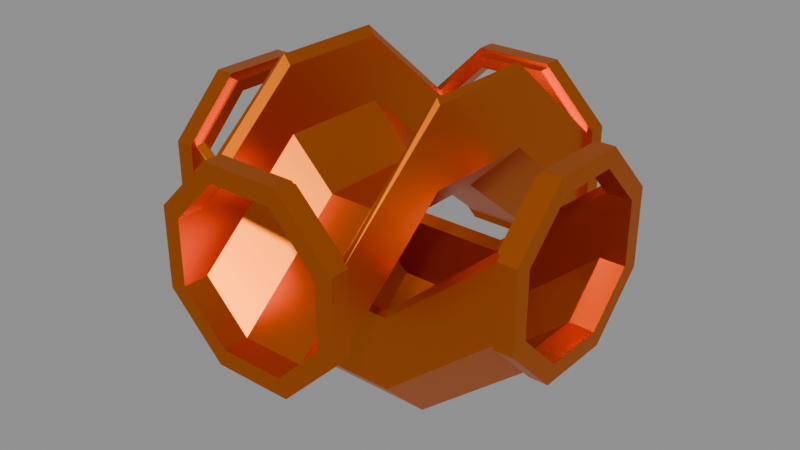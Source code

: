 # Source: pipe.blend  (saved by Blender 4.4.32; exported with 4.5.12 LTS)
import bpy
from mathutils import Matrix  # noqa: F401  (used for matrix-valued properties, if any)

bpy.ops.wm.read_factory_settings(use_empty=True)
scene = bpy.context.scene
scene.name = '05 X'

# ---- materials (node trees are filled in below, after node groups)
mat_pipebrass_007 = bpy.data.materials.new('PipeBrass.007')
mat_pipebrass_007.use_backface_culling = True
mat_pipeglass_007 = bpy.data.materials.new('PipeGlass.007')
mat_pipeglass_007.use_backface_culling = True

# ---- material node trees
mat_pipebrass_007.use_nodes = True; mat_pipebrass_007.node_tree.nodes.clear()
_N = mat_pipebrass_007.node_tree.nodes; _L = mat_pipebrass_007.node_tree.links
n0 = _N.new('ShaderNodeBsdfPrincipled'); n0.name = 'Principled BSDF'; n0.location = (10, 300)
n0.inputs[0].default_value = (0.8005, 0.1749, 0.0, 1.0)
n0.inputs[1].default_value = 1.0
n0.inputs[2].default_value = 0.3899
n1 = _N.new('ShaderNodeOutputMaterial'); n1.name = 'Material Output'; n1.location = (300, 300)
_L.new(n0.outputs[0], n1.inputs[0])
n1.is_active_output = True
mat_pipeglass_007.use_nodes = True; mat_pipeglass_007.node_tree.nodes.clear()
_N = mat_pipeglass_007.node_tree.nodes; _L = mat_pipeglass_007.node_tree.links
n0 = _N.new('ShaderNodeBsdfPrincipled'); n0.name = 'Principled BSDF'; n0.location = (10, 300)
n0.inputs[0].default_value = (0.1758, 0.4767, 0.8, 1.0)
n0.inputs[4].default_value = 0.0
n0.inputs[18].default_value = 0.6743
n1 = _N.new('ShaderNodeOutputMaterial'); n1.name = 'Material Output'; n1.location = (300, 300)
_L.new(n0.outputs[0], n1.inputs[0])
n1.is_active_output = True

# ---- meshes
me_cylinder_007 = bpy.data.meshes.new('Cylinder.007')
me_cylinder_007.from_pydata([(1.0, 0.1913, 0.4619), (-1.0, 0.1913, 0.4619), (1.0, -0.1913, 0.4619), (-1.0, -0.1913, 0.4619), (1.0, -0.4619, 0.1913), (-1.0, -0.4619, 0.1913), (1.0, -0.4619, -0.1913), (-1.0, -0.4619, -0.1913), (1.0, -0.1913, -0.4619), (-1.0, -0.1913, -0.4619), (1.0, 0.1913, -0.4619), (-1.0, 0.1913, -0.4619), (1.0, 0.4619, -0.1913), (-1.0, 0.4619, -0.1913), (1.0, 0.4619, 0.1913), (-1.0, 0.4619, 0.1913), (0.9032, 0.1913, 0.4619), (-0.9032, 0.1913, 0.4619), (-0.9032, -0.1913, 0.4619), (0.9032, -0.1913, 0.4619), (-0.8685, -0.4374, 0.2159), (0.8685, -0.4374, 0.2159), (-0.9032, -0.4619, -0.1913), (0.9032, -0.4619, -0.1913), (-0.9032, -0.1913, -0.4619), (0.9032, -0.1913, -0.4619), (-0.9032, 0.1913, -0.4619), (0.9032, 0.1913, -0.4619), (-0.9032, 0.4619, -0.1913), (0.9032, 0.4619, -0.1913), (-0.8685, 0.4374, 0.2159), (0.8685, 0.4374, 0.2159), (1.0, 0.2043, 0.4931), (1.0, -0.2043, 0.4931), (-1.0, -0.2043, 0.4931), (-1.0, 0.2043, 0.4931), (-0.9032, 0.2043, 0.4931), (0.9032, -0.2043, 0.4931), (1.0, -0.4931, 0.2043), (-1.0, -0.4931, 0.2043), (0.9032, -0.4931, 0.2043), (1.0, -0.4931, -0.2043), (-1.0, -0.4931, -0.2043), (0.9032, -0.4931, -0.2043), (1.0, -0.2043, -0.4931), (-1.0, -0.2043, -0.4931), (0.9032, -0.2043, -0.4931), (1.0, 0.2043, -0.4931), (-1.0, 0.2043, -0.4931), (0.9032, 0.2043, -0.4931), (1.0, 0.4931, -0.2043), (-1.0, 0.4931, -0.2043), (0.9032, 0.4931, -0.2043), (1.0, 0.4931, 0.2043), (-1.0, 0.4931, 0.2043), (0.9032, 0.4931, 0.2043), (0.9032, 0.2043, 0.4931), (-0.9032, -0.2043, 0.4931), (-0.9032, -0.4931, 0.2043), (-0.9032, -0.4931, -0.2043), (-0.9032, -0.2043, -0.4931), (-0.9032, 0.2043, -0.4931), (-0.9032, 0.4931, -0.2043), (-0.9032, 0.4931, 0.2043), (-0.9032, -0.4619, 0.1913), (0.9032, -0.4619, 0.1913), (-0.9032, 0.4619, 0.1913), (0.9032, 0.4619, 0.1913), (0.8685, 0.1913, 0.4619), (-0.8685, 0.1913, 0.4619), (0.8685, -0.1913, 0.4619), (-0.8685, -0.1913, 0.4619), (1.0, 0.1669, 0.4029), (-1.0, 0.1669, 0.4029), (1.0, -0.1669, 0.4029), (-1.0, -0.1669, 0.4029), (1.0, -0.4029, 0.1669), (-1.0, -0.4029, 0.1669), (1.0, -0.4029, -0.1669), (-1.0, -0.4029, -0.1669), (1.0, -0.1669, -0.4029), (-1.0, -0.1669, -0.4029), (1.0, 0.1669, -0.4029), (-1.0, 0.1669, -0.4029), (1.0, 0.4029, -0.1669), (-1.0, 0.4029, -0.1669), (1.0, 0.4029, 0.1669), (-1.0, 0.4029, 0.1669), (-0.8685, 0.4029, 0.1669), (0.8685, 0.4029, 0.1669), (0.8685, 0.4029, -0.1669), (-0.8685, 0.4029, -0.1669), (0.8685, 0.1669, -0.4029), (-0.8685, 0.1669, -0.4029), (0.8685, -0.1669, -0.4029), (-0.8685, -0.1669, -0.4029), (0.8685, -0.4029, -0.1669), (-0.8685, -0.4029, -0.1669), (0.8685, -0.4029, 0.1669), (-0.8685, -0.4029, 0.1669), (0.8685, -0.1669, 0.4029), (-0.8685, -0.1669, 0.4029), (0.8685, 0.1669, 0.4029), (-0.8685, 0.1669, 0.4029), (-0.3011, -0.4619, -0.3087), (0.3011, -0.4619, -0.3087), (-0.3011, -0.4619, -0.6913), (0.3011, -0.4619, -0.6913), (-0.3011, -0.1913, -0.9619), (0.3011, -0.1913, -0.9619), (-0.3011, 0.1913, -0.9619), (0.3011, 0.1913, -0.9619), (-0.3011, 0.4619, -0.6913), (0.3011, 0.4619, -0.6913), (-0.3011, 0.4619, -0.3087), (0.3011, 0.4619, -0.3087), (-0.2895, -0.4374, -0.2841), (0.2895, -0.4374, -0.2841), (-0.2895, 0.4374, -0.2841), (0.2895, 0.4374, -0.2841), (-0.2895, 0.4029, -0.3331), (0.2895, 0.4029, -0.3331), (0.2895, 0.4029, -0.6669), (-0.2895, 0.4029, -0.6669), (0.2895, 0.1669, -0.9029), (-0.2895, 0.1669, -0.9029), (0.2895, -0.1669, -0.9029), (-0.2895, -0.1669, -0.9029), (0.2895, -0.4029, -0.6669), (-0.2895, -0.4029, -0.6669), (0.2895, -0.4029, -0.3331), (-0.2895, -0.4029, -0.3331)], [], [(5, 7, 42, 39), (23, 25, 46, 43), (6, 4, 38, 41), (26, 24, 60, 61), (13, 15, 54, 51), (25, 27, 49, 46), (14, 12, 50, 53), (3, 5, 39, 34), (28, 26, 61, 62), (4, 2, 33, 38), (27, 29, 52, 49), (11, 13, 51, 48), (66, 28, 62, 63), (12, 10, 47, 50), (29, 67, 55, 52), (18, 17, 36, 57), (36, 35, 34, 57), (57, 34, 39, 58), (58, 39, 42, 59), (59, 42, 45, 60), (60, 45, 48, 61), (61, 48, 51, 62), (62, 51, 54, 63), (63, 54, 35, 36), (53, 55, 56, 32), (50, 52, 55, 53), (47, 49, 52, 50), (44, 46, 49, 47), (41, 43, 46, 44), (38, 40, 43, 41), (33, 37, 40, 38), (32, 56, 37, 33), (0, 14, 53, 32), (24, 22, 59, 60), (15, 1, 35, 54), (65, 23, 43, 40), (8, 6, 41, 44), (22, 64, 58, 59), (7, 9, 45, 42), (19, 65, 40, 37), (64, 18, 57, 58), (10, 8, 44, 47), (67, 16, 56, 55), (2, 0, 32, 33), (16, 19, 37, 56), (9, 11, 48, 45), (17, 66, 63, 36), (1, 3, 34, 35), (31, 68, 16, 67), (69, 30, 66, 17), (70, 21, 65, 19), (20, 71, 18, 64), (68, 70, 19, 16), (71, 69, 17, 18), (88, 30, 69, 103), (69, 71, 101, 103), (102, 100, 70, 68), (6, 8, 80, 78), (9, 7, 79, 81), (2, 4, 76, 74), (12, 14, 86, 84), (5, 3, 75, 77), (15, 13, 85, 87), (8, 10, 82, 80), (11, 9, 81, 83), (4, 6, 78, 76), (14, 0, 72, 86), (0, 2, 74, 72), (7, 5, 77, 79), (1, 15, 87, 73), (3, 1, 73, 75), (10, 12, 84, 82), (13, 11, 83, 85), (88, 87, 85, 91), (91, 85, 83, 93), (93, 83, 81, 95), (95, 81, 79, 97), (97, 79, 77, 99), (99, 77, 75, 101), (101, 75, 73, 103), (103, 73, 87, 88), (72, 102, 89, 86), (74, 100, 102, 72), (76, 98, 100, 74), (78, 96, 98, 76), (105, 65, 21, 117), (80, 94, 96, 78), (82, 92, 94, 80), (84, 90, 92, 82), (86, 89, 90, 84), (89, 102, 68, 31), (123, 120, 88, 91), (117, 21, 98, 130), (123, 91, 93, 125), (125, 93, 95, 127), (127, 95, 97, 129), (129, 97, 99, 131), (119, 31, 67, 115), (107, 23, 65, 105), (109, 25, 23, 107), (111, 27, 25, 109), (113, 29, 27, 111), (115, 67, 29, 113), (21, 70, 100, 98), (71, 20, 99, 101), (120, 118, 30, 88), (89, 31, 119, 121), (121, 119, 118, 120), (66, 114, 112, 28), (114, 115, 113, 112), (28, 112, 110, 26), (112, 113, 111, 110), (26, 110, 108, 24), (110, 111, 109, 108), (24, 108, 106, 22), (108, 109, 107, 106), (22, 106, 104, 64), (106, 107, 105, 104), (30, 118, 114, 66), (118, 119, 115, 114), (96, 128, 130, 98), (128, 129, 131, 130), (94, 126, 128, 96), (126, 127, 129, 128), (92, 124, 126, 94), (124, 125, 127, 126), (90, 122, 124, 92), (122, 123, 125, 124), (20, 116, 131, 99), (116, 117, 130, 131), (90, 89, 121, 122), (122, 121, 120, 123), (64, 104, 116, 20), (104, 105, 117, 116)])
_uv = me_cylinder_007.uv_layers.new(name='UVMap')
_uv.uv.foreach_set('vector', [0.49, 0.25, 0.4197, 0.08029, 0.4197, 0.08029, 0.49, 0.25, 0.625, 0.5242, 0.5, 0.5242, 0.5, 0.5242, 0.625, 0.5242, 0.9197, 0.08029, 0.99, 0.25, 0.99, 0.25, 0.9197, 0.08029, 0.375, 0.9758, 0.5, 0.9758, 0.5, 0.9758, 0.375, 0.9758, 0.01, 0.25, 0.08029, 0.4197, 0.08029, 0.4197, 0.01, 0.25, 0.5, 0.5242, 0.375, 0.5242, 0.375, 0.5242, 0.5, 0.5242, 0.5803, 0.4197, 0.51, 0.25, 0.51, 0.25, 0.5803, 0.4197, 0.4197, 0.4197, 0.49, 0.25, 0.49, 0.25, 0.4197, 0.4197, 0.25, 0.9758, 0.375, 0.9758, 0.375, 0.9758, 0.25, 0.9758, 0.99, 0.25, 0.9197, 0.4197, 0.9197, 0.4197, 0.99, 0.25, 0.375, 0.5242, 0.25, 0.5242, 0.25, 0.5242, 0.375, 0.5242, 0.08029, 0.08029, 0.01, 0.25, 0.01, 0.25, 0.08029, 0.08029, 0.125, 0.9758, 0.25, 0.9758, 0.25, 0.9758, 0.125, 0.9758, 0.51, 0.25, 0.5803, 0.08029, 0.5803, 0.08029, 0.51, 0.25, 0.25, 0.5242, 0.125, 0.5242, 0.125, 0.5242, 0.25, 0.5242, 0.875, 0.9758, 1.0, 0.9758, 1.0, 0.9758, 0.875, 0.9758, 1.0, 0.9758, 1.0, 1.0, 0.875, 1.0, 0.875, 0.9758, 0.875, 0.9758, 0.875, 1.0, 0.75, 1.0, 0.75, 0.9758, 0.75, 0.9758, 0.75, 1.0, 0.625, 1.0, 0.625, 0.9758, 0.625, 0.9758, 0.625, 1.0, 0.5, 1.0, 0.5, 0.9758, 0.5, 0.9758, 0.5, 1.0, 0.375, 1.0, 0.375, 0.9758, 0.375, 0.9758, 0.375, 1.0, 0.25, 1.0, 0.25, 0.9758, 0.25, 0.9758, 0.25, 1.0, 0.125, 1.0, 0.125, 0.9758, 0.125, 0.9758, 0.125, 1.0, 0.0, 1.0, 0.0, 0.9758, 0.125, 0.5, 0.125, 0.5242, 0.0, 0.5242, 0.0, 0.5, 0.25, 0.5, 0.25, 0.5242, 0.125, 0.5242, 0.125, 0.5, 0.375, 0.5, 0.375, 0.5242, 0.25, 0.5242, 0.25, 0.5, 0.5, 0.5, 0.5, 0.5242, 0.375, 0.5242, 0.375, 0.5, 0.625, 0.5, 0.625, 0.5242, 0.5, 0.5242, 0.5, 0.5, 0.75, 0.5, 0.75, 0.5242, 0.625, 0.5242, 0.625, 0.5, 0.875, 0.5, 0.875, 0.5242, 0.75, 0.5242, 0.75, 0.5, 1.0, 0.5, 1.0, 0.5242, 0.875, 0.5242, 0.875, 0.5, 0.75, 0.49, 0.5803, 0.4197, 0.5803, 0.4197, 0.75, 0.49, 0.5, 0.9758, 0.625, 0.9758, 0.625, 0.9758, 0.5, 0.9758, 0.08029, 0.4197, 0.25, 0.49, 0.25, 0.49, 0.08029, 0.4197, 0.75, 0.5242, 0.625, 0.5242, 0.625, 0.5242, 0.75, 0.5242, 0.75, 0.01, 0.9197, 0.08029, 0.9197, 0.08029, 0.75, 0.01, 0.625, 0.9758, 0.75, 0.9758, 0.75, 0.9758, 0.625, 0.9758, 0.4197, 0.08029, 0.25, 0.01, 0.25, 0.01, 0.4197, 0.08029, 0.875, 0.5242, 0.75, 0.5242, 0.75, 0.5242, 0.875, 0.5242, 0.75, 0.9758, 0.875, 0.9758, 0.875, 0.9758, 0.75, 0.9758, 0.5803, 0.08029, 0.75, 0.01, 0.75, 0.01, 0.5803, 0.08029, 0.125, 0.5242, 0.0, 0.5242, 0.0, 0.5242, 0.125, 0.5242, 0.9197, 0.4197, 0.75, 0.49, 0.75, 0.49, 0.9197, 0.4197, 1.0, 0.5242, 0.875, 0.5242, 0.875, 0.5242, 1.0, 0.5242, 0.25, 0.01, 0.08029, 0.08029, 0.08029, 0.08029, 0.25, 0.01, 0.0, 0.9758, 0.125, 0.9758, 0.125, 0.9758, 0.0, 0.9758, 0.25, 0.49, 0.4197, 0.4197, 0.4197, 0.4197, 0.25, 0.49, 0.1137, 0.5329, 0.0, 0.5329, 0.0, 0.5242, 0.125, 0.5242, 0.0, 0.9671, 0.1137, 0.9671, 0.125, 0.9758, 0.0, 0.9758, 0.875, 0.5329, 0.7613, 0.5329, 0.75, 0.5242, 0.875, 0.5242, 0.7613, 0.9671, 0.875, 0.9671, 0.875, 0.9758, 0.75, 0.9758, 1.0, 0.5329, 0.875, 0.5329, 0.875, 0.5242, 1.0, 0.5242, 0.875, 0.9671, 1.0, 0.9671, 1.0, 0.9758, 0.875, 0.9758, 0.0, 0.0, 0.1137, 0.9671, 0.0, 0.9671, 0.0, 0.0, 1.0, 0.9671, 0.875, 0.9671, 0.0, 0.0, 0.0, 0.0, 0.0, 0.0, 0.0, 0.0, 0.875, 0.5329, 1.0, 0.5329, 0.9197, 0.08029, 0.75, 0.01, 0.75, 0.01, 0.9197, 0.08029, 0.25, 0.01, 0.4197, 0.08029, 0.4197, 0.08029, 0.25, 0.01, 0.9197, 0.4197, 0.99, 0.25, 0.99, 0.25, 0.9197, 0.4197, 0.51, 0.25, 0.5803, 0.4197, 0.5803, 0.4197, 0.51, 0.25, 0.49, 0.25, 0.4197, 0.4197, 0.4197, 0.4197, 0.49, 0.25, 0.08029, 0.4197, 0.01, 0.25, 0.01, 0.25, 0.08029, 0.4197, 0.75, 0.01, 0.5803, 0.08029, 0.5803, 0.08029, 0.75, 0.01, 0.08029, 0.08029, 0.25, 0.01, 0.25, 0.01, 0.08029, 0.08029, 0.99, 0.25, 0.9197, 0.08029, 0.9197, 0.08029, 0.99, 0.25, 0.5803, 0.4197, 0.75, 0.49, 0.75, 0.49, 0.5803, 0.4197, 0.75, 0.49, 0.9197, 0.4197, 0.9197, 0.4197, 0.75, 0.49, 0.4197, 0.08029, 0.49, 0.25, 0.49, 0.25, 0.4197, 0.08029, 0.25, 0.49, 0.08029, 0.4197, 0.08029, 0.4197, 0.25, 0.49, 0.4197, 0.4197, 0.25, 0.49, 0.25, 0.49, 0.4197, 0.4197, 0.5803, 0.08029, 0.51, 0.25, 0.51, 0.25, 0.5803, 0.08029, 0.01, 0.25, 0.08029, 0.08029, 0.08029, 0.08029, 0.01, 0.25, 0.0, 0.0, 0.0, 0.0, 0.0, 0.0, 0.0, 0.0, 0.0, 0.0, 0.0, 0.0, 0.0, 0.0, 0.0, 0.0, 0.0, 0.0, 0.0, 0.0, 0.0, 0.0, 0.0, 0.0, 0.0, 0.0, 0.0, 0.0, 0.0, 0.0, 0.0, 0.0, 0.0, 0.0, 0.0, 0.0, 0.0, 0.0, 0.0, 0.0, 0.0, 0.0, 0.0, 0.0, 0.0, 0.0, 0.0, 0.0, 0.0, 0.0, 0.0, 0.0, 0.0, 0.0, 0.0, 0.0, 0.0, 0.0, 0.0, 0.0, 0.0, 0.0, 0.0, 0.0, 0.0, 0.0, 0.0, 0.0, 0.0, 0.0, 0.0, 0.0, 0.0, 0.0, 0.0, 0.0, 0.0, 0.0, 0.0, 0.0, 0.0, 0.0, 0.0, 0.0, 0.0, 0.0, 0.0, 0.0, 0.0, 0.0, 0.0, 0.0, 0.0, 0.0, 0.0, 0.0, 0.75, 0.6747, 0.75, 0.5242, 0.7613, 0.5329, 0.7613, 0.6776, 0.0, 0.0, 0.0, 0.0, 0.0, 0.0, 0.0, 0.0, 0.0, 0.0, 0.0, 0.0, 0.0, 0.0, 0.0, 0.0, 0.0, 0.0, 0.0, 0.0, 0.0, 0.0, 0.0, 0.0, 0.0, 0.0, 0.0, 0.0, 0.0, 0.0, 0.0, 0.0, 0.0, 0.0, 0.0, 0.0, 0.0, 0.5329, 0.1137, 0.5329, 0.0, 0.0, 0.0, 0.0, 0.0, 0.0, 0.0, 0.0, 0.7613, 0.6776, 0.7613, 0.5329, 0.0, 0.0, 0.0, 0.0, 0.0, 0.0, 0.0, 0.0, 0.0, 0.0, 0.0, 0.0, 0.0, 0.0, 0.0, 0.0, 0.0, 0.0, 0.0, 0.0, 0.0, 0.0, 0.0, 0.0, 0.0, 0.0, 0.0, 0.0, 0.0, 0.0, 0.0, 0.0, 0.0, 0.0, 0.0, 0.0, 0.1137, 0.6776, 0.1137, 0.5329, 0.125, 0.5242, 0.125, 0.6747, 0.625, 0.6747, 0.625, 0.5242, 0.75, 0.5242, 0.75, 0.6747, 0.5, 0.6747, 0.5, 0.5242, 0.625, 0.5242, 0.625, 0.6747, 0.375, 0.6747, 0.375, 0.5242, 0.5, 0.5242, 0.5, 0.6747, 0.25, 0.6747, 0.25, 0.5242, 0.375, 0.5242, 0.375, 0.6747, 0.125, 0.6747, 0.125, 0.5242, 0.25, 0.5242, 0.25, 0.6747, 0.7613, 0.5329, 0.875, 0.5329, 0.0, 0.0, 0.0, 0.0, 0.875, 0.9671, 0.7613, 0.9671, 0.0, 0.0, 0.0, 0.0, 0.0, 0.0, 0.1137, 0.8224, 0.1137, 0.9671, 0.0, 0.0, 0.0, 0.0, 0.1137, 0.5329, 0.1137, 0.6776, 0.0, 0.0, 0.0, 0.0, 0.1137, 0.6776, 0.1137, 0.8224, 0.0, 0.0, 0.125, 0.9758, 0.125, 0.8253, 0.25, 0.8253, 0.25, 0.9758, 0.125, 0.8253, 0.125, 0.6747, 0.25, 0.6747, 0.25, 0.8253, 0.25, 0.9758, 0.25, 0.8253, 0.375, 0.8253, 0.375, 0.9758, 0.25, 0.8253, 0.25, 0.6747, 0.375, 0.6747, 0.375, 0.8253, 0.375, 0.9758, 0.375, 0.8253, 0.5, 0.8253, 0.5, 0.9758, 0.375, 0.8253, 0.375, 0.6747, 0.5, 0.6747, 0.5, 0.8253, 0.5, 0.9758, 0.5, 0.8253, 0.625, 0.8253, 0.625, 0.9758, 0.5, 0.8253, 0.5, 0.6747, 0.625, 0.6747, 0.625, 0.8253, 0.625, 0.9758, 0.625, 0.8253, 0.75, 0.8253, 0.75, 0.9758, 0.625, 0.8253, 0.625, 0.6747, 0.75, 0.6747, 0.75, 0.8253, 0.1137, 0.9671, 0.1137, 0.8224, 0.125, 0.8253, 0.125, 0.9758, 0.1137, 0.8224, 0.1137, 0.6776, 0.125, 0.6747, 0.125, 0.8253, 0.0, 0.0, 0.0, 0.0, 0.0, 0.0, 0.0, 0.0, 0.0, 0.0, 0.0, 0.0, 0.0, 0.0, 0.0, 0.0, 0.0, 0.0, 0.0, 0.0, 0.0, 0.0, 0.0, 0.0, 0.0, 0.0, 0.0, 0.0, 0.0, 0.0, 0.0, 0.0, 0.0, 0.0, 0.0, 0.0, 0.0, 0.0, 0.0, 0.0, 0.0, 0.0, 0.0, 0.0, 0.0, 0.0, 0.0, 0.0, 0.0, 0.0, 0.0, 0.0, 0.0, 0.0, 0.0, 0.0, 0.0, 0.0, 0.0, 0.0, 0.0, 0.0, 0.0, 0.0, 0.7613, 0.9671, 0.7613, 0.8224, 0.0, 0.0, 0.0, 0.0, 0.7613, 0.8224, 0.7613, 0.6776, 0.0, 0.0, 0.0, 0.0, 0.0, 0.0, 0.0, 0.0, 0.0, 0.0, 0.0, 0.0, 0.0, 0.0, 0.0, 0.0, 0.0, 0.0, 0.0, 0.0, 0.75, 0.9758, 0.75, 0.8253, 0.7613, 0.8224, 0.7613, 0.9671, 0.75, 0.8253, 0.75, 0.6747, 0.7613, 0.6776, 0.7613, 0.8224])
me_cylinder_007.materials.append(mat_pipebrass_007)
me_cylinder_007.materials.append(mat_pipeglass_007)
me_cylinder_007.update()
me_cylinder_008 = bpy.data.meshes.new('Cylinder.008')
me_cylinder_008.from_pydata([(1.0, 0.1913, 0.4619), (-1.0, 0.1913, 0.4619), (1.0, -0.1913, 0.4619), (-1.0, -0.1913, 0.4619), (1.0, -0.4619, 0.1913), (-1.0, -0.4619, 0.1913), (1.0, -0.4619, -0.1913), (-1.0, -0.4619, -0.1913), (1.0, -0.1913, -0.4619), (-1.0, -0.1913, -0.4619), (1.0, 0.1913, -0.4619), (-1.0, 0.1913, -0.4619), (1.0, 0.4619, -0.1913), (-1.0, 0.4619, -0.1913), (1.0, 0.4619, 0.1913), (-1.0, 0.4619, 0.1913), (0.9032, 0.1913, 0.4619), (-0.9032, 0.1913, 0.4619), (-0.9032, -0.1913, 0.4619), (0.9032, -0.1913, 0.4619), (-0.8685, -0.4374, 0.2159), (0.8685, -0.4374, 0.2159), (-0.9032, -0.4619, -0.1913), (0.9032, -0.4619, -0.1913), (-0.9032, -0.1913, -0.4619), (0.9032, -0.1913, -0.4619), (-0.9032, 0.1913, -0.4619), (0.9032, 0.1913, -0.4619), (-0.9032, 0.4619, -0.1913), (0.9032, 0.4619, -0.1913), (-0.8685, 0.4374, 0.2159), (0.8685, 0.4374, 0.2159), (1.0, 0.2043, 0.4931), (1.0, -0.2043, 0.4931), (-1.0, -0.2043, 0.4931), (-1.0, 0.2043, 0.4931), (-0.9032, 0.2043, 0.4931), (0.9032, -0.2043, 0.4931), (1.0, -0.4931, 0.2043), (-1.0, -0.4931, 0.2043), (0.9032, -0.4931, 0.2043), (1.0, -0.4931, -0.2043), (-1.0, -0.4931, -0.2043), (0.9032, -0.4931, -0.2043), (1.0, -0.2043, -0.4931), (-1.0, -0.2043, -0.4931), (0.9032, -0.2043, -0.4931), (1.0, 0.2043, -0.4931), (-1.0, 0.2043, -0.4931), (0.9032, 0.2043, -0.4931), (1.0, 0.4931, -0.2043), (-1.0, 0.4931, -0.2043), (0.9032, 0.4931, -0.2043), (1.0, 0.4931, 0.2043), (-1.0, 0.4931, 0.2043), (0.9032, 0.4931, 0.2043), (0.9032, 0.2043, 0.4931), (-0.9032, -0.2043, 0.4931), (-0.9032, -0.4931, 0.2043), (-0.9032, -0.4931, -0.2043), (-0.9032, -0.2043, -0.4931), (-0.9032, 0.2043, -0.4931), (-0.9032, 0.4931, -0.2043), (-0.9032, 0.4931, 0.2043), (-0.9032, -0.4619, 0.1913), (0.9032, -0.4619, 0.1913), (-0.9032, 0.4619, 0.1913), (0.9032, 0.4619, 0.1913), (0.8685, 0.1913, 0.4619), (-0.8685, 0.1913, 0.4619), (0.8685, -0.1913, 0.4619), (-0.8685, -0.1913, 0.4619), (1.0, 0.1669, 0.4029), (-1.0, 0.1669, 0.4029), (1.0, -0.1669, 0.4029), (-1.0, -0.1669, 0.4029), (1.0, -0.4029, 0.1669), (-1.0, -0.4029, 0.1669), (1.0, -0.4029, -0.1669), (-1.0, -0.4029, -0.1669), (1.0, -0.1669, -0.4029), (-1.0, -0.1669, -0.4029), (1.0, 0.1669, -0.4029), (-1.0, 0.1669, -0.4029), (1.0, 0.4029, -0.1669), (-1.0, 0.4029, -0.1669), (1.0, 0.4029, 0.1669), (-1.0, 0.4029, 0.1669), (-0.8685, 0.4029, 0.1669), (0.8685, 0.4029, 0.1669), (0.8685, 0.4029, -0.1669), (-0.8685, 0.4029, -0.1669), (0.8685, 0.1669, -0.4029), (-0.8685, 0.1669, -0.4029), (0.8685, -0.1669, -0.4029), (-0.8685, -0.1669, -0.4029), (0.8685, -0.4029, -0.1669), (-0.8685, -0.4029, -0.1669), (0.8685, -0.4029, 0.1669), (-0.8685, -0.4029, 0.1669), (0.8685, -0.1669, 0.4029), (-0.8685, -0.1669, 0.4029), (0.8685, 0.1669, 0.4029), (-0.8685, 0.1669, 0.4029), (-0.3011, -0.4619, 0.6913), (0.3011, -0.4619, 0.6913), (-0.3011, -0.4619, 0.3087), (0.3011, -0.4619, 0.3087), (-0.3011, -0.1913, 0.03806), (0.3011, -0.1913, 0.03806), (-0.3011, 0.1913, 0.03806), (0.3011, 0.1913, 0.03806), (-0.3011, 0.4619, 0.3087), (0.3011, 0.4619, 0.3087), (-0.3011, 0.4619, 0.6913), (0.3011, 0.4619, 0.6913), (-0.2895, -0.4374, 0.7159), (0.2895, -0.4374, 0.7159), (-0.2895, 0.4374, 0.7159), (0.2895, 0.4374, 0.7159), (-0.2895, 0.4029, 0.6669), (0.2895, 0.4029, 0.6669), (0.2895, 0.4029, 0.3331), (-0.2895, 0.4029, 0.3331), (0.2895, 0.1669, 0.09707), (-0.2895, 0.1669, 0.09707), (0.2895, -0.1669, 0.09707), (-0.2895, -0.1669, 0.09707), (0.2895, -0.4029, 0.3331), (-0.2895, -0.4029, 0.3331), (0.2895, -0.4029, 0.6669), (-0.2895, -0.4029, 0.6669)], [], [(5, 7, 42, 39), (23, 25, 46, 43), (6, 4, 38, 41), (26, 24, 60, 61), (13, 15, 54, 51), (25, 27, 49, 46), (14, 12, 50, 53), (3, 5, 39, 34), (28, 26, 61, 62), (4, 2, 33, 38), (27, 29, 52, 49), (11, 13, 51, 48), (66, 28, 62, 63), (12, 10, 47, 50), (29, 67, 55, 52), (18, 17, 36, 57), (36, 35, 34, 57), (57, 34, 39, 58), (58, 39, 42, 59), (59, 42, 45, 60), (60, 45, 48, 61), (61, 48, 51, 62), (62, 51, 54, 63), (63, 54, 35, 36), (53, 55, 56, 32), (50, 52, 55, 53), (47, 49, 52, 50), (44, 46, 49, 47), (41, 43, 46, 44), (38, 40, 43, 41), (33, 37, 40, 38), (32, 56, 37, 33), (0, 14, 53, 32), (24, 22, 59, 60), (15, 1, 35, 54), (65, 23, 43, 40), (8, 6, 41, 44), (22, 64, 58, 59), (7, 9, 45, 42), (19, 65, 40, 37), (64, 18, 57, 58), (10, 8, 44, 47), (67, 16, 56, 55), (2, 0, 32, 33), (16, 19, 37, 56), (9, 11, 48, 45), (17, 66, 63, 36), (1, 3, 34, 35), (31, 68, 16, 67), (69, 30, 66, 17), (70, 21, 65, 19), (20, 71, 18, 64), (68, 70, 19, 16), (71, 69, 17, 18), (88, 30, 69, 103), (69, 71, 101, 103), (102, 100, 70, 68), (6, 8, 80, 78), (9, 7, 79, 81), (2, 4, 76, 74), (12, 14, 86, 84), (5, 3, 75, 77), (15, 13, 85, 87), (8, 10, 82, 80), (11, 9, 81, 83), (4, 6, 78, 76), (14, 0, 72, 86), (0, 2, 74, 72), (7, 5, 77, 79), (1, 15, 87, 73), (3, 1, 73, 75), (10, 12, 84, 82), (13, 11, 83, 85), (88, 87, 85, 91), (91, 85, 83, 93), (93, 83, 81, 95), (95, 81, 79, 97), (97, 79, 77, 99), (99, 77, 75, 101), (101, 75, 73, 103), (103, 73, 87, 88), (72, 102, 89, 86), (74, 100, 102, 72), (76, 98, 100, 74), (78, 96, 98, 76), (105, 65, 21, 117), (80, 94, 96, 78), (82, 92, 94, 80), (84, 90, 92, 82), (86, 89, 90, 84), (89, 102, 68, 31), (123, 120, 88, 91), (117, 21, 98, 130), (123, 91, 93, 125), (125, 93, 95, 127), (127, 95, 97, 129), (129, 97, 99, 131), (119, 31, 67, 115), (107, 23, 65, 105), (109, 25, 23, 107), (111, 27, 25, 109), (113, 29, 27, 111), (115, 67, 29, 113), (21, 70, 100, 98), (71, 20, 99, 101), (120, 118, 30, 88), (89, 31, 119, 121), (121, 119, 118, 120), (66, 114, 112, 28), (114, 115, 113, 112), (28, 112, 110, 26), (112, 113, 111, 110), (26, 110, 108, 24), (110, 111, 109, 108), (24, 108, 106, 22), (108, 109, 107, 106), (22, 106, 104, 64), (106, 107, 105, 104), (30, 118, 114, 66), (118, 119, 115, 114), (96, 128, 130, 98), (128, 129, 131, 130), (94, 126, 128, 96), (126, 127, 129, 128), (92, 124, 126, 94), (124, 125, 127, 126), (90, 122, 124, 92), (122, 123, 125, 124), (20, 116, 131, 99), (116, 117, 130, 131), (90, 89, 121, 122), (122, 121, 120, 123), (64, 104, 116, 20), (104, 105, 117, 116)])
_uv = me_cylinder_008.uv_layers.new(name='UVMap')
_uv.uv.foreach_set('vector', [0.49, 0.25, 0.4197, 0.08029, 0.4197, 0.08029, 0.49, 0.25, 0.625, 0.5242, 0.5, 0.5242, 0.5, 0.5242, 0.625, 0.5242, 0.9197, 0.08029, 0.99, 0.25, 0.99, 0.25, 0.9197, 0.08029, 0.375, 0.9758, 0.5, 0.9758, 0.5, 0.9758, 0.375, 0.9758, 0.01, 0.25, 0.08029, 0.4197, 0.08029, 0.4197, 0.01, 0.25, 0.5, 0.5242, 0.375, 0.5242, 0.375, 0.5242, 0.5, 0.5242, 0.5803, 0.4197, 0.51, 0.25, 0.51, 0.25, 0.5803, 0.4197, 0.4197, 0.4197, 0.49, 0.25, 0.49, 0.25, 0.4197, 0.4197, 0.25, 0.9758, 0.375, 0.9758, 0.375, 0.9758, 0.25, 0.9758, 0.99, 0.25, 0.9197, 0.4197, 0.9197, 0.4197, 0.99, 0.25, 0.375, 0.5242, 0.25, 0.5242, 0.25, 0.5242, 0.375, 0.5242, 0.08029, 0.08029, 0.01, 0.25, 0.01, 0.25, 0.08029, 0.08029, 0.125, 0.9758, 0.25, 0.9758, 0.25, 0.9758, 0.125, 0.9758, 0.51, 0.25, 0.5803, 0.08029, 0.5803, 0.08029, 0.51, 0.25, 0.25, 0.5242, 0.125, 0.5242, 0.125, 0.5242, 0.25, 0.5242, 0.875, 0.9758, 1.0, 0.9758, 1.0, 0.9758, 0.875, 0.9758, 1.0, 0.9758, 1.0, 1.0, 0.875, 1.0, 0.875, 0.9758, 0.875, 0.9758, 0.875, 1.0, 0.75, 1.0, 0.75, 0.9758, 0.75, 0.9758, 0.75, 1.0, 0.625, 1.0, 0.625, 0.9758, 0.625, 0.9758, 0.625, 1.0, 0.5, 1.0, 0.5, 0.9758, 0.5, 0.9758, 0.5, 1.0, 0.375, 1.0, 0.375, 0.9758, 0.375, 0.9758, 0.375, 1.0, 0.25, 1.0, 0.25, 0.9758, 0.25, 0.9758, 0.25, 1.0, 0.125, 1.0, 0.125, 0.9758, 0.125, 0.9758, 0.125, 1.0, 0.0, 1.0, 0.0, 0.9758, 0.125, 0.5, 0.125, 0.5242, 0.0, 0.5242, 0.0, 0.5, 0.25, 0.5, 0.25, 0.5242, 0.125, 0.5242, 0.125, 0.5, 0.375, 0.5, 0.375, 0.5242, 0.25, 0.5242, 0.25, 0.5, 0.5, 0.5, 0.5, 0.5242, 0.375, 0.5242, 0.375, 0.5, 0.625, 0.5, 0.625, 0.5242, 0.5, 0.5242, 0.5, 0.5, 0.75, 0.5, 0.75, 0.5242, 0.625, 0.5242, 0.625, 0.5, 0.875, 0.5, 0.875, 0.5242, 0.75, 0.5242, 0.75, 0.5, 1.0, 0.5, 1.0, 0.5242, 0.875, 0.5242, 0.875, 0.5, 0.75, 0.49, 0.5803, 0.4197, 0.5803, 0.4197, 0.75, 0.49, 0.5, 0.9758, 0.625, 0.9758, 0.625, 0.9758, 0.5, 0.9758, 0.08029, 0.4197, 0.25, 0.49, 0.25, 0.49, 0.08029, 0.4197, 0.75, 0.5242, 0.625, 0.5242, 0.625, 0.5242, 0.75, 0.5242, 0.75, 0.01, 0.9197, 0.08029, 0.9197, 0.08029, 0.75, 0.01, 0.625, 0.9758, 0.75, 0.9758, 0.75, 0.9758, 0.625, 0.9758, 0.4197, 0.08029, 0.25, 0.01, 0.25, 0.01, 0.4197, 0.08029, 0.875, 0.5242, 0.75, 0.5242, 0.75, 0.5242, 0.875, 0.5242, 0.75, 0.9758, 0.875, 0.9758, 0.875, 0.9758, 0.75, 0.9758, 0.5803, 0.08029, 0.75, 0.01, 0.75, 0.01, 0.5803, 0.08029, 0.125, 0.5242, 0.0, 0.5242, 0.0, 0.5242, 0.125, 0.5242, 0.9197, 0.4197, 0.75, 0.49, 0.75, 0.49, 0.9197, 0.4197, 1.0, 0.5242, 0.875, 0.5242, 0.875, 0.5242, 1.0, 0.5242, 0.25, 0.01, 0.08029, 0.08029, 0.08029, 0.08029, 0.25, 0.01, 0.0, 0.9758, 0.125, 0.9758, 0.125, 0.9758, 0.0, 0.9758, 0.25, 0.49, 0.4197, 0.4197, 0.4197, 0.4197, 0.25, 0.49, 0.1137, 0.5329, 0.0, 0.5329, 0.0, 0.5242, 0.125, 0.5242, 0.0, 0.9671, 0.1137, 0.9671, 0.125, 0.9758, 0.0, 0.9758, 0.875, 0.5329, 0.7613, 0.5329, 0.75, 0.5242, 0.875, 0.5242, 0.7613, 0.9671, 0.875, 0.9671, 0.875, 0.9758, 0.75, 0.9758, 1.0, 0.5329, 0.875, 0.5329, 0.875, 0.5242, 1.0, 0.5242, 0.875, 0.9671, 1.0, 0.9671, 1.0, 0.9758, 0.875, 0.9758, 0.0, 0.0, 0.1137, 0.9671, 0.0, 0.9671, 0.0, 0.0, 1.0, 0.9671, 0.875, 0.9671, 0.0, 0.0, 0.0, 0.0, 0.0, 0.0, 0.0, 0.0, 0.875, 0.5329, 1.0, 0.5329, 0.9197, 0.08029, 0.75, 0.01, 0.75, 0.01, 0.9197, 0.08029, 0.25, 0.01, 0.4197, 0.08029, 0.4197, 0.08029, 0.25, 0.01, 0.9197, 0.4197, 0.99, 0.25, 0.99, 0.25, 0.9197, 0.4197, 0.51, 0.25, 0.5803, 0.4197, 0.5803, 0.4197, 0.51, 0.25, 0.49, 0.25, 0.4197, 0.4197, 0.4197, 0.4197, 0.49, 0.25, 0.08029, 0.4197, 0.01, 0.25, 0.01, 0.25, 0.08029, 0.4197, 0.75, 0.01, 0.5803, 0.08029, 0.5803, 0.08029, 0.75, 0.01, 0.08029, 0.08029, 0.25, 0.01, 0.25, 0.01, 0.08029, 0.08029, 0.99, 0.25, 0.9197, 0.08029, 0.9197, 0.08029, 0.99, 0.25, 0.5803, 0.4197, 0.75, 0.49, 0.75, 0.49, 0.5803, 0.4197, 0.75, 0.49, 0.9197, 0.4197, 0.9197, 0.4197, 0.75, 0.49, 0.4197, 0.08029, 0.49, 0.25, 0.49, 0.25, 0.4197, 0.08029, 0.25, 0.49, 0.08029, 0.4197, 0.08029, 0.4197, 0.25, 0.49, 0.4197, 0.4197, 0.25, 0.49, 0.25, 0.49, 0.4197, 0.4197, 0.5803, 0.08029, 0.51, 0.25, 0.51, 0.25, 0.5803, 0.08029, 0.01, 0.25, 0.08029, 0.08029, 0.08029, 0.08029, 0.01, 0.25, 0.0, 0.0, 0.0, 0.0, 0.0, 0.0, 0.0, 0.0, 0.0, 0.0, 0.0, 0.0, 0.0, 0.0, 0.0, 0.0, 0.0, 0.0, 0.0, 0.0, 0.0, 0.0, 0.0, 0.0, 0.0, 0.0, 0.0, 0.0, 0.0, 0.0, 0.0, 0.0, 0.0, 0.0, 0.0, 0.0, 0.0, 0.0, 0.0, 0.0, 0.0, 0.0, 0.0, 0.0, 0.0, 0.0, 0.0, 0.0, 0.0, 0.0, 0.0, 0.0, 0.0, 0.0, 0.0, 0.0, 0.0, 0.0, 0.0, 0.0, 0.0, 0.0, 0.0, 0.0, 0.0, 0.0, 0.0, 0.0, 0.0, 0.0, 0.0, 0.0, 0.0, 0.0, 0.0, 0.0, 0.0, 0.0, 0.0, 0.0, 0.0, 0.0, 0.0, 0.0, 0.0, 0.0, 0.0, 0.0, 0.0, 0.0, 0.0, 0.0, 0.0, 0.0, 0.0, 0.0, 0.75, 0.6747, 0.75, 0.5242, 0.7613, 0.5329, 0.7613, 0.6776, 0.0, 0.0, 0.0, 0.0, 0.0, 0.0, 0.0, 0.0, 0.0, 0.0, 0.0, 0.0, 0.0, 0.0, 0.0, 0.0, 0.0, 0.0, 0.0, 0.0, 0.0, 0.0, 0.0, 0.0, 0.0, 0.0, 0.0, 0.0, 0.0, 0.0, 0.0, 0.0, 0.0, 0.0, 0.0, 0.0, 0.0, 0.5329, 0.1137, 0.5329, 0.0, 0.0, 0.0, 0.0, 0.0, 0.0, 0.0, 0.0, 0.7613, 0.6776, 0.7613, 0.5329, 0.0, 0.0, 0.0, 0.0, 0.0, 0.0, 0.0, 0.0, 0.0, 0.0, 0.0, 0.0, 0.0, 0.0, 0.0, 0.0, 0.0, 0.0, 0.0, 0.0, 0.0, 0.0, 0.0, 0.0, 0.0, 0.0, 0.0, 0.0, 0.0, 0.0, 0.0, 0.0, 0.0, 0.0, 0.0, 0.0, 0.1137, 0.6776, 0.1137, 0.5329, 0.125, 0.5242, 0.125, 0.6747, 0.625, 0.6747, 0.625, 0.5242, 0.75, 0.5242, 0.75, 0.6747, 0.5, 0.6747, 0.5, 0.5242, 0.625, 0.5242, 0.625, 0.6747, 0.375, 0.6747, 0.375, 0.5242, 0.5, 0.5242, 0.5, 0.6747, 0.25, 0.6747, 0.25, 0.5242, 0.375, 0.5242, 0.375, 0.6747, 0.125, 0.6747, 0.125, 0.5242, 0.25, 0.5242, 0.25, 0.6747, 0.7613, 0.5329, 0.875, 0.5329, 0.0, 0.0, 0.0, 0.0, 0.875, 0.9671, 0.7613, 0.9671, 0.0, 0.0, 0.0, 0.0, 0.0, 0.0, 0.1137, 0.8224, 0.1137, 0.9671, 0.0, 0.0, 0.0, 0.0, 0.1137, 0.5329, 0.1137, 0.6776, 0.0, 0.0, 0.0, 0.0, 0.1137, 0.6776, 0.1137, 0.8224, 0.0, 0.0, 0.125, 0.9758, 0.125, 0.8253, 0.25, 0.8253, 0.25, 0.9758, 0.125, 0.8253, 0.125, 0.6747, 0.25, 0.6747, 0.25, 0.8253, 0.25, 0.9758, 0.25, 0.8253, 0.375, 0.8253, 0.375, 0.9758, 0.25, 0.8253, 0.25, 0.6747, 0.375, 0.6747, 0.375, 0.8253, 0.375, 0.9758, 0.375, 0.8253, 0.5, 0.8253, 0.5, 0.9758, 0.375, 0.8253, 0.375, 0.6747, 0.5, 0.6747, 0.5, 0.8253, 0.5, 0.9758, 0.5, 0.8253, 0.625, 0.8253, 0.625, 0.9758, 0.5, 0.8253, 0.5, 0.6747, 0.625, 0.6747, 0.625, 0.8253, 0.625, 0.9758, 0.625, 0.8253, 0.75, 0.8253, 0.75, 0.9758, 0.625, 0.8253, 0.625, 0.6747, 0.75, 0.6747, 0.75, 0.8253, 0.1137, 0.9671, 0.1137, 0.8224, 0.125, 0.8253, 0.125, 0.9758, 0.1137, 0.8224, 0.1137, 0.6776, 0.125, 0.6747, 0.125, 0.8253, 0.0, 0.0, 0.0, 0.0, 0.0, 0.0, 0.0, 0.0, 0.0, 0.0, 0.0, 0.0, 0.0, 0.0, 0.0, 0.0, 0.0, 0.0, 0.0, 0.0, 0.0, 0.0, 0.0, 0.0, 0.0, 0.0, 0.0, 0.0, 0.0, 0.0, 0.0, 0.0, 0.0, 0.0, 0.0, 0.0, 0.0, 0.0, 0.0, 0.0, 0.0, 0.0, 0.0, 0.0, 0.0, 0.0, 0.0, 0.0, 0.0, 0.0, 0.0, 0.0, 0.0, 0.0, 0.0, 0.0, 0.0, 0.0, 0.0, 0.0, 0.0, 0.0, 0.0, 0.0, 0.7613, 0.9671, 0.7613, 0.8224, 0.0, 0.0, 0.0, 0.0, 0.7613, 0.8224, 0.7613, 0.6776, 0.0, 0.0, 0.0, 0.0, 0.0, 0.0, 0.0, 0.0, 0.0, 0.0, 0.0, 0.0, 0.0, 0.0, 0.0, 0.0, 0.0, 0.0, 0.0, 0.0, 0.75, 0.9758, 0.75, 0.8253, 0.7613, 0.8224, 0.7613, 0.9671, 0.75, 0.8253, 0.75, 0.6747, 0.7613, 0.6776, 0.7613, 0.8224])
me_cylinder_008.materials.append(mat_pipebrass_007)
me_cylinder_008.materials.append(mat_pipeglass_007)
me_cylinder_008.update()
me_plane_005 = bpy.data.meshes.new('Plane.005')
me_plane_005.from_pydata([(-1.0, 0.0, 0.0), (1.0, 0.0, 0.0), (-0.3333, 0.0, -0.5), (0.3333, 0.0, -0.5)], [(3, 1), (0, 2), (2, 3)], [])
_uv = me_plane_005.uv_layers.new(name='UVMap')
_uv.uv.foreach_set('vector', [])
me_plane_005.update()
me_plane_006 = bpy.data.meshes.new('Plane.006')
me_plane_006.from_pydata([(-1.0, 0.0, 0.0), (1.0, 0.0, 0.0), (-0.3333, 0.0, 0.5), (0.3333, 0.0, 0.5)], [(3, 1), (0, 2), (2, 3)], [])
_uv = me_plane_006.uv_layers.new(name='UVMap')
_uv.uv.foreach_set('vector', [])
me_plane_006.update()

# ---- objects
ob_x_tube_1 = bpy.data.objects.new('X Tube 1', me_cylinder_007)
ob_x_tube_2 = bpy.data.objects.new('X Tube 2', me_cylinder_008)
ob_x_path_1 = bpy.data.objects.new('X Path 1', me_plane_005)
ob_x_path_2 = bpy.data.objects.new('X Path 2', me_plane_006)

# ---- transforms, parenting, visibility, modifiers, constraints
ob_x_tube_1.location = (0.0, 0.0, 0.0)
ob_x_tube_2.location = (0.0, 0.0, 0.0)
ob_x_tube_2.rotation_euler = (0.0, -0.0, 1.571)
ob_x_path_1.location = (0.0, 0.0, 0.0)
ob_x_path_2.location = (0.0, 0.0, 0.0)
ob_x_path_2.rotation_euler = (0.0, -0.0, 1.571)

# ---- collection membership
scene.collection.objects.link(ob_x_tube_1)
scene.collection.objects.link(ob_x_tube_2)
scene.collection.objects.link(ob_x_path_1)
scene.collection.objects.link(ob_x_path_2)

# ---- scene / render settings (as saved in the file)
scene.frame_start = 1; scene.frame_end = 250; scene.frame_set(1)
scene.render.engine = 'BLENDER_EEVEE_NEXT'
scene.render.image_settings.exr_codec = 'NONE'
scene.render.simplify_subdivision_render = 0
scene.render.simplify_child_particles_render = 0.0
scene.eevee.use_volume_custom_range = False
scene.eevee.use_fast_gi = False
scene.eevee.use_shadows = False
scene.view_settings.white_balance_temperature = 0.0
scene.view_settings.white_balance_tint = 0.0
scene.view_settings.white_balance_whitepoint = (2.97, 0.5193, -0.0414)
bpy.context.view_layer.update()

# ---- added for rendering (the .blend has no active camera and no usable light): camera, sun + grey world if the file has none
cam_auto = bpy.data.cameras.new('AutoCamera')
cam_auto.lens = 50.0
cam_auto.sensor_width = 36.0
cam_auto.clip_end = 1000.0
ob_auto_camera = bpy.data.objects.new('AutoCamera', cam_auto)
scene.collection.objects.link(ob_auto_camera)
ob_auto_camera.location = (3.04273, -3.65127, 2.31116)
ob_auto_camera.rotation_euler = (1.09748, -7.21219e-08, 0.694738)
scene.camera = ob_auto_camera
light_auto_sun = bpy.data.lights.new('AutoSun', 'SUN')
light_auto_sun.energy = 3.0
light_auto_sun.angle = 0.0523599
ob_auto_sun = bpy.data.objects.new('AutoSun', light_auto_sun)
scene.collection.objects.link(ob_auto_sun)
ob_auto_sun.rotation_euler = (0.872665, 0.174533, 0.523599)
if scene.world is None:
    world_auto = bpy.data.worlds.new('AutoWorld')
    world_auto.color = (0.3, 0.3, 0.3)
    scene.world = world_auto
bpy.context.view_layer.update()
